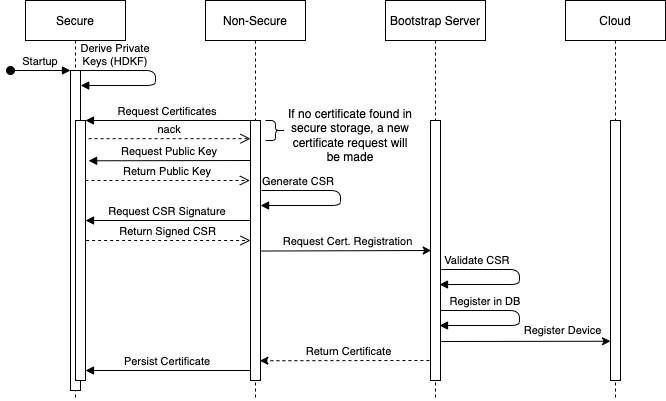

The diagram above was exported from draw.io. Its source (the exported page's mxGraphModel, read from the mxfile embedded in the PNG):
<mxGraphModel dx="1449" dy="870" grid="1" gridSize="10" guides="1" tooltips="1" connect="1" arrows="1" fold="1" page="1" pageScale="1" pageWidth="850" pageHeight="1100" math="0" shadow="0">
  <root>
    <mxCell id="0" />
    <mxCell id="1" parent="0" />
    <mxCell id="3nuBFxr9cyL0pnOWT2aG-1" value="Secure" style="shape=umlLifeline;perimeter=lifelinePerimeter;container=1;collapsible=0;recursiveResize=0;rounded=0;shadow=0;strokeWidth=1;" parent="1" vertex="1">
      <mxGeometry x="120" y="80" width="100" height="400" as="geometry" />
    </mxCell>
    <mxCell id="3nuBFxr9cyL0pnOWT2aG-2" value="" style="points=[];perimeter=orthogonalPerimeter;rounded=0;shadow=0;strokeWidth=1;" parent="3nuBFxr9cyL0pnOWT2aG-1" vertex="1">
      <mxGeometry x="45" y="70" width="10" height="320" as="geometry" />
    </mxCell>
    <mxCell id="3nuBFxr9cyL0pnOWT2aG-3" value="Startup" style="verticalAlign=bottom;startArrow=oval;endArrow=block;startSize=8;shadow=0;strokeWidth=1;" parent="3nuBFxr9cyL0pnOWT2aG-1" target="3nuBFxr9cyL0pnOWT2aG-2" edge="1">
      <mxGeometry relative="1" as="geometry">
        <mxPoint x="-15" y="70" as="sourcePoint" />
      </mxGeometry>
    </mxCell>
    <mxCell id="3nuBFxr9cyL0pnOWT2aG-4" value="" style="points=[];perimeter=orthogonalPerimeter;rounded=0;shadow=0;strokeWidth=1;" parent="3nuBFxr9cyL0pnOWT2aG-1" vertex="1">
      <mxGeometry x="50" y="120" width="10" height="260" as="geometry" />
    </mxCell>
    <mxCell id="3nuBFxr9cyL0pnOWT2aG-8" value="Derive Private&#10;Keys (HDKF)" style="verticalAlign=bottom;endArrow=block;shadow=0;strokeWidth=1;entryX=1.022;entryY=0.047;entryDx=0;entryDy=0;entryPerimeter=0;" parent="3nuBFxr9cyL0pnOWT2aG-1" source="3nuBFxr9cyL0pnOWT2aG-2" target="3nuBFxr9cyL0pnOWT2aG-2" edge="1">
      <mxGeometry x="-0.5748" relative="1" as="geometry">
        <mxPoint x="155" y="80" as="sourcePoint" />
        <mxPoint x="60" y="85" as="targetPoint" />
        <Array as="points">
          <mxPoint x="130" y="70" />
          <mxPoint x="130" y="85" />
        </Array>
        <mxPoint as="offset" />
      </mxGeometry>
    </mxCell>
    <mxCell id="3nuBFxr9cyL0pnOWT2aG-5" value="Non-Secure" style="shape=umlLifeline;perimeter=lifelinePerimeter;container=1;collapsible=0;recursiveResize=0;rounded=0;shadow=0;strokeWidth=1;" parent="1" vertex="1">
      <mxGeometry x="300" y="80" width="100" height="400" as="geometry" />
    </mxCell>
    <mxCell id="3nuBFxr9cyL0pnOWT2aG-6" value="" style="points=[];perimeter=orthogonalPerimeter;rounded=0;shadow=0;strokeWidth=1;" parent="3nuBFxr9cyL0pnOWT2aG-5" vertex="1">
      <mxGeometry x="45" y="120" width="10" height="260" as="geometry" />
    </mxCell>
    <mxCell id="GcqngIQtj88lWtK3mJKa-6" value="Return Public Key" style="verticalAlign=bottom;endArrow=open;dashed=1;endSize=8;exitX=1.06;exitY=0.25;shadow=0;strokeWidth=1;exitDx=0;exitDy=0;exitPerimeter=0;" parent="3nuBFxr9cyL0pnOWT2aG-5" edge="1">
      <mxGeometry relative="1" as="geometry">
        <mxPoint x="44.39999999999998" y="180" as="targetPoint" />
        <mxPoint x="-119.99999999999997" y="180" as="sourcePoint" />
      </mxGeometry>
    </mxCell>
    <mxCell id="GcqngIQtj88lWtK3mJKa-7" value="Generate CSR" style="verticalAlign=bottom;endArrow=block;shadow=0;strokeWidth=1;entryX=1.007;entryY=0.327;entryDx=0;entryDy=0;entryPerimeter=0;" parent="3nuBFxr9cyL0pnOWT2aG-5" target="3nuBFxr9cyL0pnOWT2aG-6" edge="1">
      <mxGeometry x="-0.5748" relative="1" as="geometry">
        <mxPoint x="56" y="190" as="sourcePoint" />
        <mxPoint x="60" y="205" as="targetPoint" />
        <Array as="points">
          <mxPoint x="135" y="190" />
          <mxPoint x="135" y="205" />
        </Array>
        <mxPoint as="offset" />
      </mxGeometry>
    </mxCell>
    <mxCell id="GcqngIQtj88lWtK3mJKa-8" value="Request CSR Signature" style="verticalAlign=bottom;endArrow=block;entryX=1;entryY=0;shadow=0;strokeWidth=1;" parent="3nuBFxr9cyL0pnOWT2aG-5" edge="1">
      <mxGeometry relative="1" as="geometry">
        <mxPoint x="45" y="220" as="sourcePoint" />
        <mxPoint x="-120" y="220" as="targetPoint" />
      </mxGeometry>
    </mxCell>
    <mxCell id="GcqngIQtj88lWtK3mJKa-14" value="Return Signed CSR" style="verticalAlign=bottom;endArrow=open;dashed=1;endSize=8;exitX=1.06;exitY=0.25;shadow=0;strokeWidth=1;exitDx=0;exitDy=0;exitPerimeter=0;" parent="3nuBFxr9cyL0pnOWT2aG-5" edge="1">
      <mxGeometry relative="1" as="geometry">
        <mxPoint x="45" y="240" as="targetPoint" />
        <mxPoint x="-119.4" y="240" as="sourcePoint" />
      </mxGeometry>
    </mxCell>
    <mxCell id="GcqngIQtj88lWtK3mJKa-23" value="Persist Certificate" style="verticalAlign=bottom;endArrow=block;entryX=1;entryY=0;shadow=0;strokeWidth=1;" parent="3nuBFxr9cyL0pnOWT2aG-5" edge="1">
      <mxGeometry relative="1" as="geometry">
        <mxPoint x="45.000000000000114" y="370" as="sourcePoint" />
        <mxPoint x="-120" y="370" as="targetPoint" />
      </mxGeometry>
    </mxCell>
    <mxCell id="GcqngIQtj88lWtK3mJKa-27" value="" style="shape=curlyBracket;whiteSpace=wrap;html=1;rounded=1;flipH=1;" parent="3nuBFxr9cyL0pnOWT2aG-5" vertex="1">
      <mxGeometry x="60" y="120" width="20" height="20" as="geometry" />
    </mxCell>
    <mxCell id="3nuBFxr9cyL0pnOWT2aG-9" value="Request Certificates" style="verticalAlign=bottom;endArrow=block;entryX=1;entryY=0;shadow=0;strokeWidth=1;" parent="1" source="3nuBFxr9cyL0pnOWT2aG-6" target="3nuBFxr9cyL0pnOWT2aG-4" edge="1">
      <mxGeometry relative="1" as="geometry">
        <mxPoint x="240" y="200" as="sourcePoint" />
      </mxGeometry>
    </mxCell>
    <mxCell id="3nuBFxr9cyL0pnOWT2aG-10" value="nack" style="verticalAlign=bottom;endArrow=open;dashed=1;endSize=8;exitX=1.311;exitY=0.07;shadow=0;strokeWidth=1;exitDx=0;exitDy=0;exitPerimeter=0;" parent="1" source="3nuBFxr9cyL0pnOWT2aG-4" target="3nuBFxr9cyL0pnOWT2aG-6" edge="1">
      <mxGeometry relative="1" as="geometry">
        <mxPoint x="240" y="257" as="targetPoint" />
      </mxGeometry>
    </mxCell>
    <mxCell id="GcqngIQtj88lWtK3mJKa-1" value="Bootstrap Server" style="shape=umlLifeline;perimeter=lifelinePerimeter;container=1;collapsible=0;recursiveResize=0;rounded=0;shadow=0;strokeWidth=1;" parent="1" vertex="1">
      <mxGeometry x="480" y="80" width="100" height="400" as="geometry" />
    </mxCell>
    <mxCell id="GcqngIQtj88lWtK3mJKa-2" value="" style="points=[];perimeter=orthogonalPerimeter;rounded=0;shadow=0;strokeWidth=1;" parent="GcqngIQtj88lWtK3mJKa-1" vertex="1">
      <mxGeometry x="45" y="120" width="10" height="260" as="geometry" />
    </mxCell>
    <mxCell id="GcqngIQtj88lWtK3mJKa-3" value="Cloud" style="shape=umlLifeline;perimeter=lifelinePerimeter;container=1;collapsible=0;recursiveResize=0;rounded=0;shadow=0;strokeWidth=1;" parent="1" vertex="1">
      <mxGeometry x="660" y="80" width="100" height="400" as="geometry" />
    </mxCell>
    <mxCell id="GcqngIQtj88lWtK3mJKa-4" value="" style="points=[];perimeter=orthogonalPerimeter;rounded=0;shadow=0;strokeWidth=1;" parent="GcqngIQtj88lWtK3mJKa-3" vertex="1">
      <mxGeometry x="45" y="120" width="10" height="260" as="geometry" />
    </mxCell>
    <mxCell id="GcqngIQtj88lWtK3mJKa-5" value="Request Public Key" style="verticalAlign=bottom;endArrow=block;entryX=1.311;entryY=0.155;shadow=0;strokeWidth=1;entryDx=0;entryDy=0;entryPerimeter=0;" parent="1" target="3nuBFxr9cyL0pnOWT2aG-4" edge="1">
      <mxGeometry relative="1" as="geometry">
        <mxPoint x="345" y="240" as="sourcePoint" />
        <mxPoint x="180" y="240" as="targetPoint" />
      </mxGeometry>
    </mxCell>
    <mxCell id="GcqngIQtj88lWtK3mJKa-15" value="" style="endArrow=classic;html=1;rounded=0;exitX=1.071;exitY=0.502;exitDx=0;exitDy=0;exitPerimeter=0;entryX=0.071;entryY=0.5;entryDx=0;entryDy=0;entryPerimeter=0;" parent="1" source="3nuBFxr9cyL0pnOWT2aG-6" target="GcqngIQtj88lWtK3mJKa-2" edge="1">
      <mxGeometry width="50" height="50" relative="1" as="geometry">
        <mxPoint x="390" y="250" as="sourcePoint" />
        <mxPoint x="440" y="200" as="targetPoint" />
      </mxGeometry>
    </mxCell>
    <mxCell id="GcqngIQtj88lWtK3mJKa-16" value="Request Cert. Registration" style="edgeLabel;html=1;align=center;verticalAlign=middle;resizable=0;points=[];" parent="GcqngIQtj88lWtK3mJKa-15" vertex="1" connectable="0">
      <mxGeometry x="0.0125" y="-1" relative="1" as="geometry">
        <mxPoint y="-11" as="offset" />
      </mxGeometry>
    </mxCell>
    <mxCell id="GcqngIQtj88lWtK3mJKa-17" value="Validate CSR" style="verticalAlign=bottom;endArrow=block;shadow=0;strokeWidth=1;entryX=1.007;entryY=0.327;entryDx=0;entryDy=0;entryPerimeter=0;" parent="1" edge="1">
      <mxGeometry x="-0.5748" relative="1" as="geometry">
        <mxPoint x="534.9300000000001" y="349" as="sourcePoint" />
        <mxPoint x="534" y="364.02" as="targetPoint" />
        <Array as="points">
          <mxPoint x="613.9300000000001" y="349" />
          <mxPoint x="613.9300000000001" y="364" />
        </Array>
        <mxPoint as="offset" />
      </mxGeometry>
    </mxCell>
    <mxCell id="GcqngIQtj88lWtK3mJKa-18" value="Register in DB" style="verticalAlign=bottom;endArrow=block;shadow=0;strokeWidth=1;entryX=1.007;entryY=0.327;entryDx=0;entryDy=0;entryPerimeter=0;" parent="1" edge="1">
      <mxGeometry x="-0.4817" relative="1" as="geometry">
        <mxPoint x="534.9300000000001" y="390" as="sourcePoint" />
        <mxPoint x="534" y="405.02" as="targetPoint" />
        <Array as="points">
          <mxPoint x="613.9300000000001" y="390" />
          <mxPoint x="613.9300000000001" y="405" />
        </Array>
        <mxPoint as="offset" />
      </mxGeometry>
    </mxCell>
    <mxCell id="GcqngIQtj88lWtK3mJKa-19" value="" style="endArrow=classic;html=1;rounded=0;exitX=1.052;exitY=0.85;exitDx=0;exitDy=0;exitPerimeter=0;entryX=0.001;entryY=0.849;entryDx=0;entryDy=0;entryPerimeter=0;" parent="1" source="GcqngIQtj88lWtK3mJKa-2" target="GcqngIQtj88lWtK3mJKa-4" edge="1">
      <mxGeometry width="50" height="50" relative="1" as="geometry">
        <mxPoint x="610" y="380" as="sourcePoint" />
        <mxPoint x="700" y="421" as="targetPoint" />
      </mxGeometry>
    </mxCell>
    <mxCell id="GcqngIQtj88lWtK3mJKa-20" value="Register Device" style="edgeLabel;html=1;align=center;verticalAlign=middle;resizable=0;points=[];" parent="GcqngIQtj88lWtK3mJKa-19" vertex="1" connectable="0">
      <mxGeometry x="0.3456" y="1" relative="1" as="geometry">
        <mxPoint x="7" y="-10" as="offset" />
      </mxGeometry>
    </mxCell>
    <mxCell id="GcqngIQtj88lWtK3mJKa-22" value="Return Certificate" style="endArrow=classic;html=1;rounded=0;exitX=-0.109;exitY=0.923;exitDx=0;exitDy=0;exitPerimeter=0;dashed=1;entryX=0.936;entryY=0.924;entryDx=0;entryDy=0;entryPerimeter=0;" parent="1" source="GcqngIQtj88lWtK3mJKa-2" target="3nuBFxr9cyL0pnOWT2aG-6" edge="1">
      <mxGeometry x="-0.0393" y="-9" width="50" height="50" relative="1" as="geometry">
        <mxPoint x="470" y="420" as="sourcePoint" />
        <mxPoint x="520" y="370" as="targetPoint" />
        <mxPoint as="offset" />
      </mxGeometry>
    </mxCell>
    <mxCell id="GcqngIQtj88lWtK3mJKa-25" value="If no certificate found in secure storage, a new certificate request will be made" style="text;html=1;strokeColor=none;fillColor=none;align=center;verticalAlign=middle;whiteSpace=wrap;rounded=0;" parent="1" vertex="1">
      <mxGeometry x="380" y="180" width="130" height="70" as="geometry" />
    </mxCell>
  </root>
</mxGraphModel>